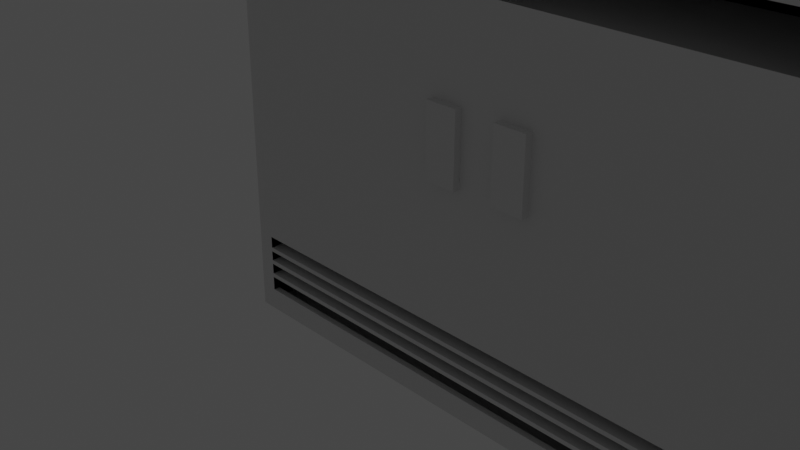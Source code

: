 # Source: Fridge1.blend  (saved by Blender 2.92.15; exported with 4.5.12 LTS)
import bpy
from mathutils import Matrix  # noqa: F401  (used for matrix-valued properties, if any)

bpy.ops.wm.read_factory_settings(use_empty=True)
scene = bpy.context.scene
scene.name = 'Scene'

# ---- collections
col_collection = bpy.data.collections.new('Collection'); scene.collection.children.link(col_collection)

# ---- materials (node trees are filled in below, after node groups)
mat_material = bpy.data.materials.new('Material')
mat_material.alpha_threshold = 0.0
mat_material.use_transparent_shadow = False
mat_material.line_color = (0.0, 0.0, 0.0, 1.0)

# ---- material node trees
mat_material.use_nodes = True; mat_material.node_tree.nodes.clear()
_N = mat_material.node_tree.nodes; _L = mat_material.node_tree.links
n0 = _N.new('ShaderNodeOutputMaterial'); n0.name = 'Material Output'; n0.location = (300, 300)
n1 = _N.new('ShaderNodeBsdfPrincipled'); n1.name = 'Principled BSDF'; n1.location = (10, 300)
n1.distribution = 'GGX'
n1.subsurface_method = 'BURLEY'
n1.inputs[2].default_value = 0.4
n1.inputs[3].default_value = 1.45
n1.inputs[27].default_value = (0.0, 0.0, 0.0, 1.0)
n1.inputs[28].default_value = 1.0
_L.new(n1.outputs[0], n0.inputs[0])
n0.is_active_output = True

# ---- world
world_world = bpy.data.worlds.new('World'); scene.world = world_world
world_world.use_nodes = True; world_world.node_tree.nodes.clear()
_N = world_world.node_tree.nodes; _L = world_world.node_tree.links
n0 = _N.new('ShaderNodeOutputWorld'); n0.name = 'World Output'; n0.location = (300, 300)
n1 = _N.new('ShaderNodeBackground'); n1.name = 'Background'; n1.location = (10, 300)
n1.inputs[0].default_value = (0.05088, 0.05088, 0.05088, 1.0)
_L.new(n1.outputs[0], n0.inputs[0])
n0.is_active_output = True
world_world.color = (0.05088, 0.05088, 0.05088)
world_world.use_sun_shadow = False
world_world.sun_shadow_jitter_overblur = 0.0

# ---- cameras
cam_camera = bpy.data.cameras.new('Camera')
cam_camera.clip_end = 100.0
cam_camera.ortho_scale = 7.314

# ---- lights
light_light = bpy.data.lights.new('Light', 'POINT')
light_light.transmission_factor = 0.0
light_light.energy = 1000.0
light_light.shadow_soft_size = 0.1
light_light.shadow_maximum_resolution = 0.006
light_light.use_absolute_resolution = True

# ---- meshes
me_cube = bpy.data.meshes.new('Cube')
me_cube.from_pydata([(4.967, -1.0, 5.532), (4.967, 1.0, 5.532), (-1.0, 1.0, 5.532), (-1.0, -1.0, 5.532), (4.967, -1.0, 0.4495), (-1.0, 1.0, -1.0), (-1.0, -1.0, 4.696), (-1.0, -1.0, -1.0), (-1.0, -1.0, 0.4495), (4.967, 1.0, -1.0), (4.967, -1.0, 4.696), (4.967, -1.0, -1.0), (-1.0, -0.4782, -1.0), (4.967, -0.4782, 5.532), (-1.0, -0.4782, 5.532), (-1.0, -0.4782, 4.696), (4.967, -0.4782, 4.696), (4.967, -0.4782, -1.0), (4.967, -0.4782, 0.4495), (-1.0, -0.4782, 0.4495), (1.983, -1.0, 5.532), (-1.0, -0.4782, 2.573), (1.983, -1.0, -1.0), (4.967, -1.0, 2.573), (1.983, -0.4782, 5.532), (-1.0, -1.0, 2.573), (4.967, -0.4782, 2.573), (4.967, -1.0, 5.222), (-1.0, -1.0, 5.222), (4.967, -0.4782, 5.222), (-1.0, -0.4782, 5.222), (4.967, -1.0, 4.959), (-1.0, -1.0, 4.959), (4.967, -0.4782, 4.959), (-1.0, -0.4782, 4.959), (-1.0, -1.0, 4.542), (-1.0, -0.4782, 4.542), (4.967, -1.0, 4.542), (1.879, -1.0, 4.438), (4.967, -0.4782, 4.542), (-1.0, -0.4782, 2.739), (4.967, -1.0, 2.739), (4.967, -0.4782, 2.739), (-1.0, -1.0, 2.739), (1.879, -1.0, 2.843), (-0.8247, -1.0, -1.0), (-0.7204, -1.0, 4.438), (-0.7204, -1.0, 2.843), (4.836, -1.0, -1.0), (4.731, -1.0, 4.438), (4.731, -1.0, 2.843), (-1.0, 0.5218, 4.542), (-1.0, 0.5218, 2.739), (4.967, 0.5218, 4.542), (4.967, 0.5218, 2.739), (-0.8247, -1.0, 0.4495), (-0.8247, -1.0, 2.573), (4.836, -1.0, 0.4495), (1.983, -1.0, 0.4495), (1.983, -1.0, 2.573), (4.836, -1.0, 2.573), (-1.0, -1.0, 0.04389), (4.967, -1.0, 0.04389), (4.967, -0.4782, 0.04389), (-1.0, -0.4782, 0.04389), (1.983, -1.0, 0.04389), (-0.8247, -1.0, 0.04389), (4.836, -1.0, 0.04389), (1.988, 0.5218, 4.542), (1.988, 0.5218, 2.739), (4.967, -1.0, -0.1645), (4.967, -0.4782, -0.1645), (-1.0, -0.4782, -0.1645), (-1.0, -1.0, -0.1645), (1.983, -1.0, -0.1645), (-0.8247, -1.0, -0.1645), (4.836, -1.0, -0.1645), (4.967, -1.0, -0.3287), (4.967, -0.4782, -0.3287), (-1.0, -0.4782, -0.3287), (-1.0, -1.0, -0.3287), (1.983, -1.0, -0.3287), (-0.8247, -1.0, -0.3287), (4.836, -1.0, -0.3287), (4.967, -1.0, -0.4737), (4.967, -0.4782, -0.4737), (-1.0, -0.4782, -0.4737), (-1.0, -1.0, -0.4737), (1.983, -1.0, -0.4737), (-0.8247, -1.0, -0.4737), (4.836, -1.0, -0.4737), (4.967, -1.0, -0.6269), (4.967, -0.4782, -0.6269), (-1.0, -0.4782, -0.6269), (-1.0, -1.0, -0.6269), (1.983, -1.0, -0.6269), (-0.8247, -1.0, -0.6269), (4.836, -1.0, -0.6269), (4.967, -1.0, -0.773), (4.967, -0.4782, -0.773), (-1.0, -0.4782, -0.773), (-1.0, -1.0, -0.773), (1.983, -1.0, -0.773), (-0.8247, -1.0, -0.773), (4.836, -1.0, -0.773), (1.983, -0.8346, -0.3287), (1.983, -0.8346, -0.1645), (-0.8247, -0.8346, -0.3287), (-0.8247, -0.8346, -0.1645), (4.836, -0.8346, -0.3287), (4.836, -0.8346, -0.1645), (1.983, -0.8376, -0.6269), (1.983, -0.8376, -0.4737), (-0.8247, -0.8376, -0.6269), (-0.8247, -0.8376, -0.4737), (4.836, -0.8376, -0.6269), (4.836, -0.8376, -0.4737), (1.448, -1.0, 1.931), (1.455, -1.0, 1.226), (1.769, -1.0, 1.227), (1.773, -1.0, 1.935), (2.176, -1.0, 1.938), (2.17, -1.0, 1.239), (2.497, -1.0, 1.24), (2.495, -1.0, 1.941), (1.448, -0.8411, 1.931), (1.455, -0.8411, 1.226), (1.769, -0.8411, 1.227), (1.773, -0.8411, 1.935), (2.176, -0.8424, 1.938), (2.17, -0.8424, 1.239), (2.497, -0.8424, 1.24), (2.495, -0.8424, 1.941), (2.176, -1.077, 1.938), (2.17, -1.077, 1.239), (2.497, -1.077, 1.24), (2.495, -1.077, 1.941), (1.448, -1.073, 1.931), (1.455, -1.073, 1.226), (1.769, -1.073, 1.227), (1.773, -1.073, 1.935), (4.836, -1.0, 3.242), (4.801, -0.9725, 3.242), (-0.9023, -0.9725, 3.242), (-0.8247, -1.0, 3.242), (4.801, 0.5218, 3.242), (-0.9023, 0.5218, 3.242), (4.837, -0.9724, 3.786), (1.983, -0.924, 3.786), (-1.0, -1.0, 3.786), (-0.8247, -0.9805, 3.786), (1.988, 0.5218, 3.786), (4.837, 0.5218, 3.786), (-0.901, 0.5218, 3.786), (4.837, -0.9724, 3.866), (1.983, -0.924, 3.866), (-1.0, -1.0, 3.866), (-0.8247, -0.9805, 3.866), (1.988, 0.5218, 3.866), (4.837, 0.5218, 3.866), (-0.901, 0.5218, 3.866), (4.801, -0.9725, 3.317), (-0.9023, -0.9725, 3.317), (4.801, 0.5218, 3.317), (-0.9023, 0.5218, 3.317), (4.836, -1.0, 4.542), (4.836, -1.0, 2.739), (2.088, -1.0, 4.438), (2.088, -1.0, 2.843), (1.983, -1.0, 4.542), (1.983, -1.0, 2.739), (-0.8247, -1.0, 4.542), (-0.8247, -1.0, 2.739), (4.836, -1.0, -0.2849), (1.983, -1.0, -0.2849), (-0.8247, -1.0, -0.2849), (1.983, -1.0, -0.43), (-0.8247, -1.0, -0.43), (4.836, -1.0, -0.43), (4.836, -1.0, -0.5832), (1.983, -1.0, -0.5832), (-0.8247, -1.0, -0.5832), (4.836, -0.8346, -0.2849), (1.983, -0.8346, -0.2849), (-0.8247, -0.8346, -0.2849), (1.983, -0.8376, -0.43), (-0.8247, -0.8376, -0.43), (4.836, -0.8376, -0.43), (4.836, -0.8376, -0.5832), (1.983, -0.8376, -0.5832), (-0.8247, -0.8376, -0.5832), (-0.8247, -0.9378, -1.0), (1.983, -0.9378, -1.0), (4.836, -0.9378, -1.0), (-0.8247, -0.9378, -0.773), (4.836, -0.9378, -0.773), (1.983, -0.9378, -0.773), (4.997, 0.9932, 4.621), (4.997, 0.9932, -0.9925), (4.997, -0.9969, 4.621), (4.997, -0.9969, -0.9925), (7.365, 0.9932, 4.621), (7.365, 0.9932, -0.9925), (7.365, -0.9969, 4.621), (7.365, -0.9969, -0.9925), (4.997, 0.9932, -0.2574), (4.997, -0.9969, -0.2574), (7.365, -0.9969, -0.2574), (7.365, 0.9932, -0.2574), (4.997, -0.9969, 3.954), (7.365, -0.9969, 3.954), (7.365, 0.9932, 3.954), (4.997, 0.9932, 3.954), (4.997, -0.4757, 4.621), (4.997, -0.4757, -0.9925), (7.365, -0.4757, 4.621), (7.365, -0.4757, -0.9925), (7.365, -0.4757, -0.2574), (4.997, -0.4757, -0.2574), (4.997, -0.4757, 3.954), (7.365, -0.4757, 3.954), (7.141, -0.9969, 4.621), (7.141, -0.9969, -0.9925), (7.141, 0.9932, 4.621), (7.141, 0.9932, -0.9925), (7.141, -0.9969, -0.2574), (7.141, -0.9969, 3.954), (7.141, -0.4757, -0.9925), (7.141, -0.4757, 4.621), (5.2, -0.9969, 4.621), (5.2, 0.9932, -0.9925), (5.2, -0.9969, -0.9925), (5.2, -0.4757, 4.621), (5.2, 0.9932, 4.621), (5.2, -0.9969, -0.2574), (5.2, -0.9969, 3.954), (5.2, -0.4757, -0.9925), (4.997, -0.9969, 4.396), (7.365, -0.9969, 4.396), (7.365, -0.4757, 4.396), (4.997, -0.4757, 4.396), (7.141, -0.9969, 4.396), (5.2, -0.9969, 4.396), (4.997, -0.9969, 4.104), (7.365, -0.9969, 4.104), (7.365, -0.4757, 4.104), (4.997, -0.4757, 4.104), (7.141, -0.9969, 4.104), (5.2, -0.9969, 4.104), (7.141, -0.8386, 4.104), (7.141, -0.8386, 4.396), (5.2, -0.8386, 4.104), (5.2, -0.8386, 4.396), (5.2, -0.6736, -0.9925), (7.141, -0.6736, -0.9925), (5.2, -0.6736, -0.2574), (7.141, -0.6736, -0.2574), (4.997, -0.9969, -0.3745), (7.365, -0.9969, -0.3745), (7.365, -0.4757, -0.3745), (4.997, -0.4757, -0.3745), (7.141, -0.9969, -0.3745), (5.2, -0.9969, -0.3745), (7.141, -0.6736, -0.3745), (5.2, -0.6736, -0.3745), (4.997, -0.9969, -0.4319), (7.365, -0.9969, -0.4319), (7.365, -0.4757, -0.4319), (4.997, -0.4757, -0.4319), (7.141, -0.9969, -0.4319), (5.2, -0.9969, -0.4319), (7.141, -0.6736, -0.4319), (5.2, -0.6736, -0.4319), (4.997, -0.9969, -0.5619), (7.365, -0.9969, -0.5619), (7.365, -0.4757, -0.5619), (4.997, -0.4757, -0.5619), (7.141, -0.9969, -0.5619), (5.2, -0.9969, -0.5619), (7.141, -0.6736, -0.5619), (5.2, -0.6736, -0.5619), (4.997, -0.9969, -0.6199), (7.365, -0.9969, -0.6199), (7.365, -0.4757, -0.6199), (4.997, -0.4757, -0.6199), (7.141, -0.9969, -0.6199), (5.2, -0.9969, -0.6199), (7.141, -0.6736, -0.6199), (5.2, -0.6736, -0.6199), (4.997, -0.9969, -0.7764), (7.365, -0.9969, -0.7764), (7.365, -0.4757, -0.7764), (4.997, -0.4757, -0.7764), (7.141, -0.9969, -0.7764), (5.2, -0.9969, -0.7764), (7.141, -0.6736, -0.7764), (5.2, -0.6736, -0.7764), (4.997, -0.9969, -0.8285), (7.365, -0.9969, -0.8285), (7.365, -0.4757, -0.8285), (4.997, -0.4757, -0.8285), (7.141, -0.9969, -0.8285), (5.2, -0.9969, -0.8285), (7.141, -0.6736, -0.8285), (5.2, -0.6736, -0.8285), (5.2, -0.9969, -0.9432), (7.141, -0.9969, -0.9432), (5.2, -0.6736, -0.9432), (7.141, -0.6736, -0.9432), (6.729, -0.9969, 2.336), (6.729, -0.9969, 1.632), (7.006, -0.9969, 1.632), (6.999, -0.9969, 2.33), (6.729, -1.077, 2.336), (6.729, -1.077, 1.632), (7.006, -1.077, 1.632), (6.999, -1.077, 2.33)], [(61, 8), (23, 4), (98, 11), (8, 25), (68, 53), (73, 61), (4, 62), (51, 68), (62, 70), (80, 73), (82, 75), (83, 76), (70, 77), (89, 82), (90, 83), (77, 84), (96, 89), (97, 90), (84, 91), (103, 96), (104, 97), (91, 98), (144, 172), (141, 166), (149, 156), (205, 198), (237, 199), (238, 203), (211, 201), (212, 205), (202, 208), (208, 211), (197, 212), (239, 215), (240, 213), (217, 220), (259, 217), (243, 237), (244, 238), (245, 239), (246, 240), (209, 243), (210, 244), (220, 245), (219, 246), (267, 259), (275, 267), (283, 275), (291, 283), (299, 291), (216, 299), (216, 217)], [(30, 28, 3, 14), (12, 17, 11, 48, 22, 45, 7), (1, 9, 5, 2), (15, 16, 33, 34), (27, 29, 13, 0), (3, 20, 0, 13, 24, 14), (35, 32, 34, 36), (14, 24, 13, 1, 2), (66, 65, 58, 55), (5, 9, 17, 12), (31, 37, 39, 33), (32, 31, 33, 34), (29, 27, 28, 30), (28, 27, 0, 20, 3), (33, 34, 30, 29), (29, 30, 14, 24, 13), (35, 43, 172, 171), (60, 23, 41, 166), (26, 42, 41, 23), (25, 43, 40, 21), (56, 59, 170, 172), (25, 56, 172, 43), (59, 60, 166, 170), (65, 67, 57, 58), (165, 166, 41, 37), (1, 13, 29, 33, 16, 39, 53, 54, 42, 26, 18, 63, 71, 78, 85, 92, 99, 17, 9), (74, 76, 67, 65), (75, 74, 65, 66), (14, 2, 5, 12, 100, 93, 86, 79, 72, 64, 19, 21, 40, 52, 51, 36, 15, 34, 30), (40, 43, 35, 36, 51, 52), (53, 39, 37, 41, 42, 54), (82, 107, 105, 109, 83, 81), (118, 117, 137, 138), (104, 102, 196, 195), (48, 11, 23, 60), (11, 17, 26, 23), (12, 7, 25, 21), (56, 25, 7, 45), (75, 108, 106, 110, 76, 74), (89, 88, 90, 116, 112, 114), (120, 119, 139, 140), (96, 95, 97, 115, 111, 113), (58, 57, 60, 59), (121, 124, 136, 133), (128, 125, 126, 127), (119, 120, 128, 127), (117, 118, 126, 125), (120, 117, 125, 128), (118, 119, 127, 126), (131, 132, 129, 130), (123, 124, 132, 131), (121, 122, 130, 129), (124, 121, 129, 132), (122, 123, 131, 130), (137, 140, 139, 138), (117, 120, 140, 137), (119, 118, 138, 139), (59, 56, 55, 58), (21, 26, 18, 63, 71, 78, 85, 92, 99, 17, 12, 100, 93, 86, 79, 72, 64, 19), (135, 134, 133, 136), (123, 122, 134, 135), (124, 123, 135, 136), (122, 121, 133, 134), (43, 41, 54, 52), (151, 153, 160, 158), (152, 151, 158, 159), (146, 145, 163, 164), (167, 49, 165, 169), (50, 168, 170, 166), (49, 50, 166, 165), (168, 167, 169, 170), (46, 38, 169, 171), (44, 47, 172, 170), (47, 46, 171, 172), (38, 44, 170, 169), (148, 147, 154, 155), (164, 162, 143, 146), (154, 159, 158, 160, 157, 155), (147, 152, 159, 154), (143, 162, 161, 142), (162, 164, 163, 161), (143, 142, 145, 146), (147, 148, 150, 153, 151, 152), (150, 157, 155, 148), (163, 145, 142, 161), (160, 153, 150, 157), (6, 35, 37, 10, 31, 32), (69, 52, 54), (51, 53, 54, 52), (26, 21, 86, 93, 100, 12, 17, 99, 92, 85, 78, 18), (175, 174, 173, 182, 183, 184), (177, 186, 185, 187, 178, 176), (181, 190, 189, 188, 179, 180), (96, 113, 190, 181), (115, 97, 179, 188), (81, 83, 173, 174), (109, 105, 183, 182), (89, 114, 186, 177), (88, 89, 177, 176), (82, 81, 174, 175), (114, 112, 185, 186), (97, 95, 180, 179), (105, 107, 184, 183), (90, 88, 176, 178), (112, 116, 187, 185), (95, 96, 181, 180), (107, 82, 175, 184), (111, 115, 188, 189), (113, 111, 189, 190), (83, 109, 182, 173), (116, 90, 178, 187), (191, 192, 193, 195, 196, 194), (48, 104, 195, 193), (22, 48, 193, 192), (102, 103, 194, 196), (103, 45, 191, 194), (45, 22, 192, 191), (45, 103, 102, 104, 48, 22), (300, 214, 200, 297), (204, 207, 225, 222), (216, 227, 224, 202), (229, 221, 228, 232), (228, 215, 201, 223), (236, 214, 198, 230), (204, 222, 227, 216), (225, 226, 235, 234), (226, 225, 207, 210), (219, 218, 206, 209), (215, 203, 210, 220), (226, 210, 203, 221), (248, 235, 226, 247), (223, 201, 202, 224), (213, 197, 198, 214), (216, 202, 201, 215), (231, 200, 214, 236), (221, 203, 215, 228), (233, 223, 224, 230), (232, 228, 223, 233), (225, 234, 255, 256), (231, 234, 206, 200), (213, 232, 233, 197), (197, 233, 230, 198), (222, 231, 236, 227), (209, 206, 234, 235), (227, 236, 230, 224), (199, 229, 232, 213), (229, 242, 241, 221), (229, 199, 209, 235), (242, 248, 251, 252), (219, 209, 199, 213), (252, 251, 249, 250), (241, 242, 252, 250), (248, 247, 249, 251), (247, 241, 250, 249), (304, 253, 254, 303), (261, 225, 256, 263), (302, 231, 253, 304), (222, 254, 308, 306), (234, 262, 264, 255), (269, 261, 263, 271), (255, 264, 263, 256), (218, 260, 257, 206), (277, 269, 271, 279), (262, 270, 272, 264), (264, 272, 271, 263), (260, 268, 265, 257), (270, 269, 261, 262), (263, 261, 262, 264), (271, 269, 270, 272), (285, 277, 279, 287), (270, 278, 280, 272), (272, 280, 279, 271), (268, 276, 273, 265), (293, 285, 287, 295), (278, 286, 288, 280), (280, 288, 287, 279), (276, 284, 281, 273), (301, 293, 295, 303), (286, 294, 296, 288), (288, 296, 295, 287), (284, 292, 289, 281), (222, 301, 303, 254), (294, 302, 304, 296), (296, 304, 303, 295), (292, 300, 297, 289), (305, 306, 308, 307), (231, 222, 306, 305), (254, 253, 307, 308), (253, 231, 305, 307), (277, 279, 280, 278), (285, 287, 288, 286), (277, 285, 286, 278), (293, 295, 296, 294), (301, 303, 304, 302), (301, 293, 294, 302), (258, 207, 204, 298, 290, 282, 274, 266), (216, 220, 210, 204), (315, 316, 313, 314), (37, 171, 169, 165), (312, 309, 313, 316), (310, 311, 315, 314), (311, 312, 316, 315), (309, 310, 314, 313), (35, 37, 39, 53, 51, 36), (53, 51, 52, 69, 54), (43, 52, 51, 36, 35), (13, 24, 14, 15, 16), (51, 53, 39, 37, 165, 169, 171, 35, 36), (7, 12, 100, 101), (25, 21, 86, 12, 7, 101, 94, 87, 80)])
_uv = me_cube.uv_layers.new(name='UVMap')
_uv.uv.foreach_set('vector', [0.625, 0.06522, 0.625, 0.0, 0.625, 0.0, 0.625, 0.06522, 0.125, 0.6848, 0.375, 0.6848, 0.375, 0.75, 0.3695, 0.75, 0.25, 0.75, 0.1323, 0.75, 0.125, 0.75, 0.625, 0.5, 0.375, 0.5, 0.375, 0.25, 0.625, 0.25, 0.0, 0.0, 0.0, 0.0, 0.0, 0.0, 0.0, 0.0, 0.625, 0.75, 0.625, 0.6848, 0.625, 0.6848, 0.625, 0.75, 0.0, 0.0, 0.0, 0.0, 0.0, 0.0, 0.0, 0.0, 0.0, 0.0, 0.0, 0.0, 0.0, 0.0, 0.625, 1.0, 0.0, 0.0, 0.0, 0.0, 0.875, 0.6848, 0.75, 0.6848, 0.625, 0.6848, 0.625, 0.5, 0.875, 0.5, 0.4208, 0.9927, 0.4208, 0.875, 0.4386, 0.875, 0.4386, 0.9927, 0.125, 0.5, 0.375, 0.5, 0.375, 0.6848, 0.125, 0.6848, 0.625, 0.75, 0.0, 0.0, 0.0, 0.0, 0.625, 0.6848, 0.625, 1.0, 0.625, 0.75, 0.625, 0.6848, 0.0, 0.0, 0.0, 0.0, 0.625, 0.75, 0.625, 0.0, 0.0, 0.0, 0.625, 1.0, 0.625, 0.75, 0.625, 0.75, 0.625, 0.875, 0.625, 1.0, 0.0, 0.0, 0.0, 0.0, 0.0, 0.0, 0.0, 0.0, 0.0, 0.0, 0.0, 0.0, 0.0, 0.0, 0.0, 0.0, 0.0, 0.0, 0.0, 0.0, 0.5357, 1.0, 0.0, 0.0, 0.0, 0.0, 0.5318, 0.7555, 0.5318, 0.75, 0.5357, 0.75, 0.5357, 0.7555, 0.5318, 0.6848, 0.5357, 0.6848, 0.5357, 0.75, 0.5318, 0.75, 0.5318, 0.0, 0.5357, 0.0, 0.5357, 0.06522, 0.5318, 0.06522, 0.5318, 0.9927, 0.5318, 0.875, 0.5357, 0.875, 0.5357, 0.9927, 0.5318, 1.0, 0.5318, 0.9927, 0.5357, 0.9927, 0.5357, 1.0, 0.5318, 0.875, 0.5318, 0.7555, 0.5357, 0.7555, 0.5357, 0.875, 0.4208, 0.875, 0.4208, 0.7555, 0.4386, 0.7555, 0.4386, 0.875, 0.5784, 0.7555, 0.5357, 0.7555, 0.5357, 0.75, 0.0, 0.0, 0.0, 0.0, 0.0, 0.0, 0.0, 0.0, 0.0, 0.0, 0.0, 0.0, 0.0, 0.0, 0.0, 0.0, 0.0, 0.0, 0.0, 0.0, 0.0, 0.0, 0.0, 0.0, 0.0, 0.0, 0.0, 0.0, 0.0, 0.0, 0.0, 0.0, 0.0, 0.0, 0.0, 0.0, 0.0, 0.0, 0.0, 0.0, 0.4117, 0.875, 0.4117, 0.7555, 0.4208, 0.7555, 0.4208, 0.875, 0.4117, 0.9927, 0.4117, 0.875, 0.4208, 0.875, 0.4208, 0.9927, 0.0, 0.0, 0.0, 0.0, 0.0, 0.0, 0.0, 0.0, 0.0, 0.0, 0.0, 0.0, 0.0, 0.0, 0.0, 0.0, 0.0, 0.0, 0.0, 0.0, 0.0, 0.0, 0.0, 0.0, 0.0, 0.0, 0.0, 0.0, 0.0, 0.0, 0.0, 0.0, 0.0, 0.0, 0.0, 0.0, 0.0, 0.0, 0.0, 0.0, 0.0, 0.0, 0.0, 0.0, 0.0, 0.0, 0.0, 0.0, 0.0, 0.0, 0.0, 0.0, 0.0, 0.0, 0.0, 0.0, 0.0, 0.0, 0.0, 0.0, 0.0, 0.0, 0.0, 0.0, 0.0, 0.0, 0.0, 0.0, 0.0, 0.0, 0.0, 0.0, 0.0, 0.0, 0.4741, 0.933, 0.5027, 0.9333, 0.5027, 0.9333, 0.4741, 0.933, 0.0, 0.0, 0.0, 0.0, 0.0, 0.0, 0.0, 0.0, 0.3695, 0.75, 0.375, 0.75, 0.5318, 0.75, 0.5318, 0.7555, 0.375, 0.75, 0.375, 0.6848, 0.5318, 0.6848, 0.5318, 0.75, 0.125, 0.6848, 0.125, 0.75, 0.5318, 1.0, 0.5318, 0.06522, 0.5318, 0.9927, 0.5318, 1.0, 0.125, 0.75, 0.1323, 0.75, 0.4117, 0.9927, 0.0, 0.0, 0.0, 0.0, 0.0, 0.0, 0.4117, 0.7555, 0.4117, 0.875, 0.0, 0.0, 0.0, 0.0, 0.0, 0.0, 0.0, 0.0, 0.0, 0.0, 0.0, 0.0, 0.5038, 0.9197, 0.4727, 0.9198, 0.4727, 0.9198, 0.5038, 0.9197, 0.0, 0.0, 0.0, 0.0, 0.0, 0.0, 0.0, 0.0, 0.0, 0.0, 0.0, 0.0, 0.4386, 0.875, 0.4386, 0.7555, 0.5318, 0.7555, 0.5318, 0.875, 0.5035, 0.8671, 0.5047, 0.8555, 0.5047, 0.8555, 0.5035, 0.8671, 0.5038, 0.9197, 0.5027, 0.9333, 0.4741, 0.933, 0.4727, 0.9198, 0.4727, 0.9198, 0.5038, 0.9197, 0.5038, 0.9197, 0.4727, 0.9198, 0.5027, 0.9333, 0.4741, 0.933, 0.4741, 0.933, 0.5027, 0.9333, 0.5038, 0.9197, 0.5027, 0.9333, 0.5027, 0.9333, 0.5038, 0.9197, 0.4741, 0.933, 0.4727, 0.9198, 0.4727, 0.9198, 0.4741, 0.933, 0.4733, 0.8566, 0.5047, 0.8555, 0.5035, 0.8671, 0.474, 0.8676, 0.4733, 0.8566, 0.5047, 0.8555, 0.5047, 0.8555, 0.4733, 0.8566, 0.5035, 0.8671, 0.474, 0.8676, 0.474, 0.8676, 0.5035, 0.8671, 0.5047, 0.8555, 0.5035, 0.8671, 0.5035, 0.8671, 0.5047, 0.8555, 0.474, 0.8676, 0.4733, 0.8566, 0.4733, 0.8566, 0.474, 0.8676, 0.5027, 0.9333, 0.5038, 0.9197, 0.4727, 0.9198, 0.4741, 0.933, 0.5027, 0.9333, 0.5038, 0.9197, 0.5038, 0.9197, 0.5027, 0.9333, 0.4727, 0.9198, 0.4741, 0.933, 0.4741, 0.933, 0.4727, 0.9198, 0.5318, 0.875, 0.5318, 0.9927, 0.4386, 0.9927, 0.4386, 0.875, 0.0, 0.0, 0.0, 0.0, 0.0, 0.0, 0.0, 0.0, 0.0, 0.0, 0.0, 0.0, 0.0, 0.0, 0.0, 0.0, 0.0, 0.0, 0.0, 0.0, 0.0, 0.0, 0.0, 0.0, 0.0, 0.0, 0.0, 0.0, 0.0, 0.0, 0.0, 0.0, 0.0, 0.0, 0.0, 0.0, 0.4733, 0.8566, 0.474, 0.8676, 0.5035, 0.8671, 0.5047, 0.8555, 0.4733, 0.8566, 0.474, 0.8676, 0.474, 0.8676, 0.4733, 0.8566, 0.5047, 0.8555, 0.4733, 0.8566, 0.4733, 0.8566, 0.5047, 0.8555, 0.474, 0.8676, 0.5035, 0.8671, 0.5035, 0.8671, 0.474, 0.8676, 0.0, 0.0, 0.0, 0.0, 0.0, 0.0, 0.0, 0.0, 0.0, 0.0, 0.0, 0.0, 0.0, 0.0, 0.0, 0.0, 0.0, 0.0, 0.0, 0.0, 0.0, 0.0, 0.0, 0.0, 0.0, 0.0, 0.0, 0.0, 0.0, 0.0, 0.0, 0.0, 0.5759, 0.8706, 0.5759, 0.7599, 0.5784, 0.7555, 0.5784, 0.875, 0.5382, 0.7599, 0.5382, 0.8706, 0.5357, 0.875, 0.5357, 0.7555, 0.5759, 0.7599, 0.5382, 0.7599, 0.5357, 0.7555, 0.5784, 0.7555, 0.5382, 0.8706, 0.5759, 0.8706, 0.5784, 0.875, 0.5357, 0.875, 0.0, 0.0, 0.0, 0.0, 0.0, 0.0, 0.0, 0.0, 0.0, 0.0, 0.0, 0.0, 0.0, 0.0, 0.0, 0.0, 0.0, 0.0, 0.0, 0.0, 0.0, 0.0, 0.0, 0.0, 0.0, 0.0, 0.0, 0.0, 0.0, 0.0, 0.0, 0.0, 0.0, 0.0, 0.0, 0.0, 0.0, 0.0, 0.0, 0.0, 0.0, 0.0, 0.0, 0.0, 0.0, 0.0, 0.0, 0.0, 0.0, 0.0, 0.0, 0.0, 0.0, 0.0, 0.0, 0.0, 0.0, 0.0, 0.0, 0.0, 0.0, 0.0, 0.0, 0.0, 0.0, 0.0, 0.0, 0.0, 0.0, 0.0, 0.0, 0.0, 0.0, 0.0, 0.0, 0.0, 0.0, 0.0, 0.0, 0.0, 0.0, 0.0, 0.0, 0.0, 0.0, 0.0, 0.0, 0.0, 0.0, 0.0, 0.0, 0.0, 0.0, 0.0, 0.0, 0.0, 0.0, 0.0, 0.0, 0.0, 0.0, 0.0, 0.0, 0.0, 0.0, 0.0, 0.0, 0.0, 0.0, 0.0, 0.0, 0.0, 0.0, 0.0, 0.0, 0.0, 0.0, 0.0, 0.0, 0.0, 0.0, 0.0, 0.0, 0.0, 0.0, 0.0, 0.0, 0.0, 0.0, 0.0, 0.0, 0.0, 0.0, 0.0, 0.0, 0.0, 0.625, 0.75, 0.625, 1.0, 0.0, 0.0, 0.0, 0.0, 0.0, 0.0, 0.0, 0.0, 0.0, 0.0, 0.0, 0.0, 0.0, 0.0, 0.0, 0.0, 0.0, 0.0, 0.0, 0.0, 0.0, 0.0, 0.0, 0.0, 0.0, 0.0, 0.375, 0.6848, 0.0, 0.0, 0.0, 0.0, 0.0, 0.0, 0.0, 0.0, 0.0, 0.0, 0.0, 0.0, 0.0, 0.0, 0.0, 0.0, 0.0, 0.0, 0.0, 0.0, 0.0, 0.0, 0.0, 0.0, 0.0, 0.0, 0.0, 0.0, 0.0, 0.0, 0.0, 0.0, 0.0, 0.0, 0.0, 0.0, 0.0, 0.0, 0.0, 0.0, 0.0, 0.0, 0.0, 0.0, 0.0, 0.0, 0.0, 0.0, 0.0, 0.0, 0.0, 0.0, 0.0, 0.0, 0.0, 0.0, 0.0, 0.0, 0.0, 0.0, 0.0, 0.0, 0.0, 0.0, 0.0, 0.0, 0.0, 0.0, 0.0, 0.0, 0.0, 0.0, 0.0, 0.0, 0.0, 0.0, 0.0, 0.0, 0.0, 0.0, 0.0, 0.0, 0.0, 0.0, 0.0, 0.0, 0.0, 0.0, 0.0, 0.0, 0.0, 0.0, 0.0, 0.0, 0.0, 0.0, 0.0, 0.0, 0.0, 0.0, 0.0, 0.0, 0.0, 0.0, 0.0, 0.0, 0.0, 0.0, 0.0, 0.0, 0.0, 0.0, 0.0, 0.0, 0.0, 0.0, 0.0, 0.0, 0.0, 0.0, 0.0, 0.0, 0.0, 0.0, 0.0, 0.0, 0.0, 0.0, 0.0, 0.0, 0.0, 0.0, 0.0, 0.0, 0.0, 0.0, 0.0, 0.0, 0.0, 0.0, 0.0, 0.0, 0.0, 0.0, 0.0, 0.0, 0.0, 0.0, 0.0, 0.0, 0.0, 0.0, 0.0, 0.0, 0.0, 0.0, 0.0, 0.0, 0.0, 0.0, 0.0, 0.0, 0.0, 0.0, 0.0, 0.0, 0.0, 0.0, 0.0, 0.0, 0.0, 0.0, 0.0, 0.0, 0.0, 0.0, 0.0, 0.0, 0.0, 0.0, 0.0, 0.0, 0.0, 0.0, 0.0, 0.0, 0.0, 0.0, 0.0, 0.0, 0.375, 0.9927, 0.25, 0.75, 0.375, 0.7555, 0.385, 0.7555, 0.0, 0.0, 0.385, 0.9927, 0.0, 0.0, 0.0, 0.0, 0.0, 0.0, 0.0, 0.0, 0.25, 0.75, 0.3695, 0.75, 0.3695, 0.75, 0.25, 0.75, 0.0, 0.0, 0.0, 0.0, 0.0, 0.0, 0.0, 0.0, 0.0, 0.0, 0.0, 0.0, 0.0, 0.0, 0.0, 0.0, 0.1323, 0.75, 0.25, 0.75, 0.25, 0.75, 0.1323, 0.75, 0.0, 0.0, 0.0, 0.0, 0.0, 0.0, 0.0, 0.0, 0.0, 0.0, 0.0, 0.0, 0.6177, 0.1845, 0.625, 0.1845, 0.625, 0.25, 0.6177, 0.25, 0.625, 0.5, 0.5923, 0.5, 0.5923, 0.4763, 0.6487, 0.5, 0.625, 0.5655, 0.6487, 0.5655, 0.6487, 0.75, 0.625, 0.75, 0.1464, 0.5, 0.3513, 0.5, 0.3513, 0.5655, 0.1464, 0.5655, 0.3513, 0.5655, 0.375, 0.5655, 0.375, 0.75, 0.3513, 0.75, 0.8536, 0.5655, 0.875, 0.5655, 0.875, 0.75, 0.8536, 0.75, 0.625, 0.5, 0.6487, 0.5, 0.6487, 0.5655, 0.625, 0.5655, 0.5923, 0.4763, 0.4047, 0.4763, 0.4047, 0.2714, 0.5923, 0.2714, 0.4047, 0.4763, 0.5923, 0.4763, 0.5923, 0.5, 0.4047, 0.5, 0.4047, 0.1845, 0.5923, 0.1845, 0.5923, 0.25, 0.4047, 0.25, 0.375, 0.5655, 0.375, 0.5, 0.4047, 0.5, 0.4047, 0.5655, 0.4047, 0.4763, 0.4047, 0.5, 0.375, 0.5, 0.3513, 0.5, 0.398, 0.2714, 0.4047, 0.2714, 0.4047, 0.4763, 0.398, 0.4763, 0.3513, 0.75, 0.375, 0.75, 0.625, 0.75, 0.6487, 0.75, 0.125, 0.5655, 0.125, 0.75, 0.875, 0.75, 0.875, 0.5655, 0.625, 0.5655, 0.625, 0.75, 0.375, 0.75, 0.375, 0.5655, 0.8536, 0.5, 0.875, 0.5, 0.875, 0.5655, 0.8536, 0.5655, 0.3513, 0.5, 0.375, 0.5, 0.375, 0.5655, 0.3513, 0.5655, 0.1464, 0.75, 0.3513, 0.75, 0.6487, 0.75, 0.8536, 0.75, 0.1464, 0.5655, 0.3513, 0.5655, 0.3513, 0.75, 0.1464, 0.75, 0.5923, 0.4763, 0.5923, 0.2714, 0.5923, 0.2714, 0.5923, 0.4763, 0.8536, 0.5, 0.5923, 0.2714, 0.5923, 0.25, 0.875, 0.5, 0.125, 0.5655, 0.1464, 0.5655, 0.1464, 0.75, 0.125, 0.75, 0.125, 0.75, 0.1464, 0.75, 0.8536, 0.75, 0.875, 0.75, 0.6487, 0.5, 0.8536, 0.5, 0.8536, 0.5655, 0.6487, 0.5655, 0.4047, 0.25, 0.5923, 0.25, 0.5923, 0.2714, 0.4047, 0.2714, 0.6487, 0.5655, 0.8536, 0.5655, 0.8536, 0.75, 0.6487, 0.75, 0.125, 0.5, 0.1464, 0.5, 0.1464, 0.5655, 0.125, 0.5655, 0.375, 0.2714, 0.385, 0.2714, 0.385, 0.4763, 0.375, 0.4763, 0.1464, 0.5, 0.125, 0.5, 0.4047, 0.25, 0.4047, 0.2714, 0.0, 0.0, 0.0, 0.0, 0.0, 0.0, 0.0, 0.0, 0.4047, 0.1845, 0.4047, 0.25, 0.125, 0.5, 0.125, 0.5655, 0.385, 0.2714, 0.398, 0.2714, 0.398, 0.4763, 0.385, 0.4763, 0.385, 0.4763, 0.385, 0.2714, 0.385, 0.2714, 0.385, 0.4763, 0.398, 0.2714, 0.398, 0.4763, 0.398, 0.4763, 0.398, 0.2714, 0.0, 0.0, 0.0, 0.0, 0.0, 0.0, 0.0, 0.0, 0.6177, 0.2714, 0.625, 0.2714, 0.625, 0.4763, 0.6177, 0.4763, 0.5975, 0.4763, 0.5923, 0.4763, 0.5923, 0.4763, 0.5975, 0.4763, 0.6177, 0.2714, 0.625, 0.2714, 0.625, 0.2714, 0.6177, 0.2714, 0.625, 0.4763, 0.625, 0.4763, 0.625, 0.4763, 0.625, 0.4763, 0.5923, 0.2714, 0.5975, 0.2714, 0.5975, 0.2714, 0.5923, 0.2714, 0.6, 0.4763, 0.5975, 0.4763, 0.5975, 0.4763, 0.6, 0.4763, 0.5923, 0.2714, 0.5975, 0.2714, 0.5975, 0.4763, 0.5923, 0.4763, 0.5923, 0.1845, 0.5975, 0.1845, 0.5975, 0.25, 0.5923, 0.25, 0.6058, 0.4763, 0.6, 0.4763, 0.6, 0.4763, 0.6058, 0.4763, 0.5975, 0.2714, 0.6, 0.2714, 0.6, 0.2714, 0.5975, 0.2714, 0.5975, 0.2714, 0.6, 0.2714, 0.6, 0.4763, 0.5975, 0.4763, 0.5975, 0.1845, 0.6, 0.1845, 0.6, 0.25, 0.5975, 0.25, 0.0, 0.0, 0.0, 0.0, 0.0, 0.0, 0.0, 0.0, 0.5975, 0.4763, 0.5975, 0.4763, 0.0, 0.0, 0.5975, 0.2714, 0.6, 0.4763, 0.6, 0.4763, 0.0, 0.0, 0.6, 0.2714, 0.6084, 0.4763, 0.6058, 0.4763, 0.6058, 0.4763, 0.6084, 0.4763, 0.6, 0.2714, 0.6058, 0.2714, 0.6058, 0.2714, 0.6, 0.2714, 0.6, 0.2714, 0.6058, 0.2714, 0.6058, 0.4763, 0.6, 0.4763, 0.6, 0.1845, 0.6058, 0.1845, 0.6058, 0.25, 0.6, 0.25, 0.6154, 0.4763, 0.6084, 0.4763, 0.6084, 0.4763, 0.6154, 0.4763, 0.6058, 0.2714, 0.6084, 0.2714, 0.6084, 0.2714, 0.6058, 0.2714, 0.6058, 0.2714, 0.6084, 0.2714, 0.6084, 0.4763, 0.6058, 0.4763, 0.6058, 0.1845, 0.6084, 0.1845, 0.6084, 0.25, 0.6058, 0.25, 0.6177, 0.4763, 0.6154, 0.4763, 0.6154, 0.4763, 0.6177, 0.4763, 0.6084, 0.2714, 0.6154, 0.2714, 0.6154, 0.2714, 0.6084, 0.2714, 0.6084, 0.2714, 0.6154, 0.2714, 0.6154, 0.4763, 0.6084, 0.4763, 0.6084, 0.1845, 0.6154, 0.1845, 0.6154, 0.25, 0.6084, 0.25, 0.625, 0.4763, 0.6177, 0.4763, 0.6177, 0.4763, 0.625, 0.4763, 0.6154, 0.2714, 0.6177, 0.2714, 0.6177, 0.2714, 0.6154, 0.2714, 0.6154, 0.2714, 0.6177, 0.2714, 0.6177, 0.4763, 0.6154, 0.4763, 0.6154, 0.1845, 0.6177, 0.1845, 0.6177, 0.25, 0.6154, 0.25, 0.8536, 0.5, 0.6487, 0.5, 0.6487, 0.5, 0.8536, 0.5, 0.8536, 0.5, 0.6487, 0.5, 0.6487, 0.5, 0.8536, 0.5, 0.625, 0.4763, 0.625, 0.2714, 0.625, 0.2714, 0.625, 0.4763, 0.625, 0.2714, 0.625, 0.2714, 0.625, 0.2714, 0.625, 0.2714, 0.6058, 0.4763, 0.6058, 0.4763, 0.6058, 0.2714, 0.6058, 0.2714, 0.6084, 0.4763, 0.6084, 0.4763, 0.6084, 0.2714, 0.6084, 0.2714, 0.6058, 0.4763, 0.6084, 0.4763, 0.6084, 0.2714, 0.6058, 0.2714, 0.6154, 0.4763, 0.6154, 0.4763, 0.6154, 0.2714, 0.6154, 0.2714, 0.6177, 0.4763, 0.6177, 0.4763, 0.6177, 0.2714, 0.6177, 0.2714, 0.6177, 0.4763, 0.6154, 0.4763, 0.6154, 0.2714, 0.6177, 0.2714, 0.0, 0.0, 0.5923, 0.5, 0.625, 0.5, 0.0, 0.0, 0.0, 0.0, 0.0, 0.0, 0.0, 0.0, 0.0, 0.0, 0.625, 0.5655, 0.4047, 0.5655, 0.4047, 0.5, 0.625, 0.5, 0.526, 0.3084, 0.4949, 0.3077, 0.4946, 0.2792, 0.526, 0.2792, 0.0, 0.0, 0.0, 0.0, 0.0, 0.0, 0.5784, 0.7555, 0.4949, 0.3077, 0.4946, 0.2792, 0.4946, 0.2792, 0.4949, 0.3077, 0.526, 0.2792, 0.526, 0.3084, 0.526, 0.3084, 0.526, 0.2792, 0.526, 0.3084, 0.4949, 0.3077, 0.4949, 0.3077, 0.526, 0.3084, 0.4946, 0.2792, 0.526, 0.2792, 0.526, 0.2792, 0.4946, 0.2792, 0.0, 0.0, 0.0, 0.0, 0.0, 0.0, 0.0, 0.0, 0.0, 0.0, 0.0, 0.0, 0.0, 0.0, 0.0, 0.0, 0.0, 0.0, 0.0, 0.0, 0.0, 0.0, 0.0, 0.0, 0.0, 0.0, 0.0, 0.0, 0.0, 0.0, 0.0, 0.0, 0.0, 0.0, 0.0, 0.0, 0.0, 0.0, 0.0, 0.0, 0.0, 0.0, 0.0, 0.0, 0.0, 0.0, 0.0, 0.0, 0.0, 0.0, 0.5784, 0.7555, 0.5784, 0.875, 0.0, 0.0, 0.0, 0.0, 0.0, 0.0, 0.125, 0.75, 0.125, 0.6848, 0.0, 0.0, 0.0, 0.0, 0.5318, 0.0, 0.5318, 0.06522, 0.0, 0.0, 0.125, 0.6848, 0.125, 0.75, 0.0, 0.0, 0.0, 0.0, 0.0, 0.0, 0.0, 0.0])
me_cube.materials.append(mat_material)
me_cube.use_remesh_preserve_volume = False
me_cube.use_remesh_preserve_attributes = False
me_cube.use_mirror_vertex_groups = False
me_cube.update()

# ---- objects
ob_cube = bpy.data.objects.new('Cube', me_cube)
ob_light = bpy.data.objects.new('Light', light_light)
ob_camera = bpy.data.objects.new('Camera', cam_camera)

# ---- transforms, parenting, visibility, modifiers, constraints
ob_cube.location = (0.0, 0.0, 0.0)
ob_cube.lock_rotations_4d = False
ob_cube.empty_display_type = 'ARROWS'
ob_cube.lineart.crease_threshold = 0.0
ob_light.location = (4.076, 1.005, 5.904)
ob_light.rotation_euler = (0.6503, 0.05522, 1.866)
ob_light.lock_rotations_4d = False
ob_light.empty_display_type = 'ARROWS'
ob_light.color = (0.0, 0.0, 0.0, 0.0)
ob_light.lineart.crease_threshold = 0.0
ob_camera.location = (7.359, -6.926, 4.958)
ob_camera.rotation_euler = (1.109, 0.0, 0.8149)
ob_camera.lock_rotations_4d = False
ob_camera.empty_display_type = 'ARROWS'
ob_camera.color = (0.0, 0.0, 0.0, 0.0)
ob_camera.display_type = 'WIRE'
ob_camera.lineart.crease_threshold = 0.0

# ---- collection membership
col_collection.objects.link(ob_cube)
col_collection.objects.link(ob_light)
col_collection.objects.link(ob_camera)

# ---- scene / render settings (as saved in the file)
scene.camera = ob_camera
scene.frame_start = 1; scene.frame_end = 250; scene.frame_set(43)
scene.render.engine = 'BLENDER_EEVEE_NEXT'
scene.cycles.use_denoising = False
scene.cycles.samples = 128
scene.cycles.sampling_pattern = 'TABULATED_SOBOL'
scene.cycles.use_adaptive_sampling = False
scene.cycles.use_light_tree = False
scene.view_settings.view_transform = 'Filmic'
bpy.context.view_layer.update()
